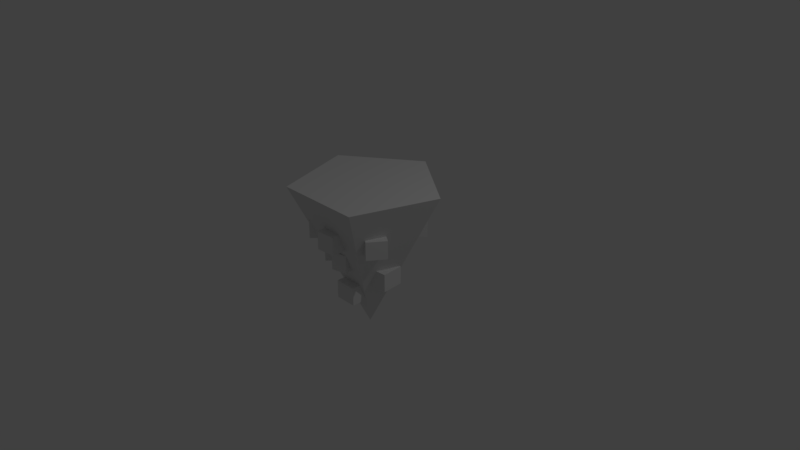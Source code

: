 # Source: cone.blend  (saved by Blender 2.78.0; exported with 4.5.12 LTS)
import bpy
from mathutils import Matrix  # noqa: F401  (used for matrix-valued properties, if any)

bpy.ops.wm.read_factory_settings(use_empty=True)
scene = bpy.context.scene
scene.name = 'Scene'

# ---- collections
col_collection_1 = bpy.data.collections.new('Collection 1'); scene.collection.children.link(col_collection_1)

# ---- world
world_world = bpy.data.worlds.new('World'); scene.world = world_world
world_world.color = (0.05088, 0.05088, 0.05088)
world_world.use_sun_shadow = False
world_world.sun_shadow_jitter_overblur = 0.0
world_world.cycles.sampling_method = 'MANUAL'

# ---- cameras
cam_camera = bpy.data.cameras.new('Camera')
cam_camera.clip_end = 100.0
cam_camera.lens = 35.0
cam_camera.sensor_width = 32.0
cam_camera.sensor_height = 18.0
cam_camera.ortho_scale = 7.314
cam_camera.dof.focus_distance = 0.0
cam_camera.dof.aperture_fstop = 128.0

# ---- lights
light_lamp = bpy.data.lights.new('Lamp', 'POINT')
light_lamp.transmission_factor = 0.0
light_lamp.cutoff_distance = 30.0
light_lamp.energy = 100.0
light_lamp.shadow_buffer_clip_start = 1.001
light_lamp.shadow_soft_size = 0.1
light_lamp.shadow_maximum_resolution = 0.006
light_lamp.use_absolute_resolution = True

# ---- meshes
me_cube_001 = bpy.data.meshes.new('Cube.001')
me_cube_001.from_pydata([(-1.0, -1.0, -1.0), (-1.0, -1.0, 1.0), (-1.0, 1.0, -1.0), (-1.0, 1.0, 1.0), (1.0, -1.0, -1.0), (1.0, -1.0, 1.0), (1.0, 1.0, -1.0), (1.0, 1.0, 1.0)], [], [(0, 1, 3, 2), (2, 3, 7, 6), (6, 7, 5, 4), (4, 5, 1, 0), (2, 6, 4, 0), (7, 3, 1, 5)])
me_cube_001.use_remesh_preserve_volume = False
me_cube_001.use_remesh_preserve_attributes = False
me_cube_001.use_mirror_vertex_groups = False
me_cube_001.update()
me_cone = bpy.data.meshes.new('Cone')
me_cone.from_pydata([(8.742e-08, -1.0, 1.0), (3.821e-15, 1.0, 4.371e-08), (-0.9511, -1.0, 0.309), (-0.5878, -1.0, -0.809), (0.5878, -1.0, -0.809), (0.9511, -1.0, 0.309)], [], [(0, 1, 2), (2, 1, 3), (3, 1, 4), (4, 1, 5), (5, 1, 0), (0, 2, 3, 4, 5)])
me_cone.use_remesh_preserve_volume = False
me_cone.use_remesh_preserve_attributes = False
me_cone.use_mirror_vertex_groups = False
me_cone.update()
me_cube_002 = bpy.data.meshes.new('Cube.002')
me_cube_002.from_pydata([(-1.0, -1.0, -1.0), (-1.0, -1.0, 1.0), (-1.0, 1.0, -1.0), (-1.0, 1.0, 1.0), (1.0, -1.0, -1.0), (1.0, -1.0, 1.0), (1.0, 1.0, -1.0), (1.0, 1.0, 1.0)], [], [(0, 1, 3, 2), (2, 3, 7, 6), (6, 7, 5, 4), (4, 5, 1, 0), (2, 6, 4, 0), (7, 3, 1, 5)])
me_cube_002.use_remesh_preserve_volume = False
me_cube_002.use_remesh_preserve_attributes = False
me_cube_002.use_mirror_vertex_groups = False
me_cube_002.update()
me_cube_003 = bpy.data.meshes.new('Cube.003')
me_cube_003.from_pydata([(-1.0, -1.0, -1.0), (-1.0, -1.0, 1.0), (-1.0, 1.0, -1.0), (-1.0, 1.0, 1.0), (1.0, -1.0, -1.0), (1.0, -1.0, 1.0), (1.0, 1.0, -1.0), (1.0, 1.0, 1.0)], [], [(0, 1, 3, 2), (2, 3, 7, 6), (6, 7, 5, 4), (4, 5, 1, 0), (2, 6, 4, 0), (7, 3, 1, 5)])
me_cube_003.use_remesh_preserve_volume = False
me_cube_003.use_remesh_preserve_attributes = False
me_cube_003.use_mirror_vertex_groups = False
me_cube_003.update()
me_cube_004 = bpy.data.meshes.new('Cube.004')
me_cube_004.from_pydata([(-1.0, -1.0, -1.0), (-1.0, -1.0, 1.0), (-1.0, 1.0, -1.0), (-1.0, 1.0, 1.0), (1.0, -1.0, -1.0), (1.0, -1.0, 1.0), (1.0, 1.0, -1.0), (1.0, 1.0, 1.0)], [], [(0, 1, 3, 2), (2, 3, 7, 6), (6, 7, 5, 4), (4, 5, 1, 0), (2, 6, 4, 0), (7, 3, 1, 5)])
me_cube_004.use_remesh_preserve_volume = False
me_cube_004.use_remesh_preserve_attributes = False
me_cube_004.use_mirror_vertex_groups = False
me_cube_004.update()
me_cube_005 = bpy.data.meshes.new('Cube.005')
me_cube_005.from_pydata([(-1.0, -1.0, -1.0), (-1.0, -1.0, 1.0), (-1.0, 1.0, -1.0), (-1.0, 1.0, 1.0), (1.0, -1.0, -1.0), (1.0, -1.0, 1.0), (1.0, 1.0, -1.0), (1.0, 1.0, 1.0)], [], [(0, 1, 3, 2), (2, 3, 7, 6), (6, 7, 5, 4), (4, 5, 1, 0), (2, 6, 4, 0), (7, 3, 1, 5)])
me_cube_005.use_remesh_preserve_volume = False
me_cube_005.use_remesh_preserve_attributes = False
me_cube_005.use_mirror_vertex_groups = False
me_cube_005.update()
me_cube_006 = bpy.data.meshes.new('Cube.006')
me_cube_006.from_pydata([(-1.0, -1.0, -1.0), (-1.0, -1.0, 1.0), (-1.0, 1.0, -1.0), (-1.0, 1.0, 1.0), (1.0, -1.0, -1.0), (1.0, -1.0, 1.0), (1.0, 1.0, -1.0), (1.0, 1.0, 1.0)], [], [(0, 1, 3, 2), (2, 3, 7, 6), (6, 7, 5, 4), (4, 5, 1, 0), (2, 6, 4, 0), (7, 3, 1, 5)])
me_cube_006.use_remesh_preserve_volume = False
me_cube_006.use_remesh_preserve_attributes = False
me_cube_006.use_mirror_vertex_groups = False
me_cube_006.update()
me_cube_007 = bpy.data.meshes.new('Cube.007')
me_cube_007.from_pydata([(-1.0, -1.0, -1.0), (-1.0, -1.0, 1.0), (-1.0, 1.0, -1.0), (-1.0, 1.0, 1.0), (1.0, -1.0, -1.0), (1.0, -1.0, 1.0), (1.0, 1.0, -1.0), (1.0, 1.0, 1.0)], [], [(0, 1, 3, 2), (2, 3, 7, 6), (6, 7, 5, 4), (4, 5, 1, 0), (2, 6, 4, 0), (7, 3, 1, 5)])
me_cube_007.use_remesh_preserve_volume = False
me_cube_007.use_remesh_preserve_attributes = False
me_cube_007.use_mirror_vertex_groups = False
me_cube_007.update()

# ---- objects
ob_cube = bpy.data.objects.new('Cube', me_cube_001)
ob_cone = bpy.data.objects.new('Cone', me_cone)
ob_lamp = bpy.data.objects.new('Lamp', light_lamp)
ob_camera = bpy.data.objects.new('Camera', cam_camera)
ob_cube_001 = bpy.data.objects.new('Cube.001', me_cube_002)
ob_cube_002 = bpy.data.objects.new('Cube.002', me_cube_003)
ob_cube_003 = bpy.data.objects.new('Cube.003', me_cube_004)
ob_cube_004 = bpy.data.objects.new('Cube.004', me_cube_005)
ob_cube_005 = bpy.data.objects.new('Cube.005', me_cube_006)
ob_cube_006 = bpy.data.objects.new('Cube.006', me_cube_007)

# ---- transforms, parenting, visibility, modifiers, constraints
ob_cube.location = (-0.01179, 0.0, -0.4243)
ob_cube.scale = (0.1509, 0.4029, -0.1234)
ob_cube.lineart.crease_threshold = 0.0
ob_cone.location = (0.0, 0.0, 0.0)
ob_cone.rotation_euler = (-1.571, 0.0, 0.0)
ob_cone.lineart.crease_threshold = 0.0
ob_lamp.location = (4.076, 1.005, 5.904)
ob_lamp.rotation_euler = (0.6503, 0.05522, 1.866)
ob_lamp.lock_rotations_4d = False
ob_lamp.empty_display_type = 'ARROWS'
ob_lamp.color = (0.0, 0.0, 0.0, 0.0)
ob_lamp.lineart.crease_threshold = 0.0
ob_camera.location = (7.481, -6.508, 5.344)
ob_camera.rotation_euler = (1.109, 0.0, 0.8149)
ob_camera.lock_rotations_4d = False
ob_camera.empty_display_type = 'ARROWS'
ob_camera.color = (0.0, 0.0, 0.0, 0.0)
ob_camera.display_type = 'WIRE'
ob_camera.lineart.crease_threshold = 0.0
ob_cube_001.location = (-0.1054, 0.0, 0.06281)
ob_cube_001.rotation_euler = (0.0, -0.0, 0.2176)
ob_cube_001.scale = (0.1085, 0.5223, -0.1234)
ob_cube_001.lineart.crease_threshold = 0.0
ob_cube_002.location = (0.0, 0.0, 0.4287)
ob_cube_002.rotation_euler = (0.0, -0.0, -2.163)
ob_cube_002.scale = (0.1345, 0.7386, -0.1234)
ob_cube_002.lineart.crease_threshold = 0.0
ob_cube_003.location = (0.005526, -0.06365, -0.1688)
ob_cube_003.rotation_euler = (0.0, 0.0, -1.491)
ob_cube_003.scale = (0.1505, 0.4688, -0.1234)
ob_cube_003.lineart.crease_threshold = 0.0
ob_cube_004.location = (0.0, 0.0, 0.4287)
ob_cube_004.rotation_euler = (0.0, -0.0, -3.084)
ob_cube_004.scale = (0.1345, 0.7386, -0.1234)
ob_cube_004.lineart.crease_threshold = 0.0
ob_cube_005.location = (0.0, 0.0, 0.4287)
ob_cube_005.rotation_euler = (0.0, 0.0, -3.877)
ob_cube_005.scale = (0.1345, 0.7386, -0.1234)
ob_cube_005.lineart.crease_threshold = 0.0
ob_cube_006.location = (-0.05542, 0.0, 0.06281)
ob_cube_006.rotation_euler = (0.0, -0.0, -0.7484)
ob_cube_006.scale = (0.1085, 0.5223, -0.1234)
ob_cube_006.lineart.crease_threshold = 0.0

# ---- collection membership
col_collection_1.objects.link(ob_cube)
col_collection_1.objects.link(ob_cone)
col_collection_1.objects.link(ob_lamp)
col_collection_1.objects.link(ob_camera)
col_collection_1.objects.link(ob_cube_001)
col_collection_1.objects.link(ob_cube_002)
col_collection_1.objects.link(ob_cube_003)
col_collection_1.objects.link(ob_cube_004)
col_collection_1.objects.link(ob_cube_005)
col_collection_1.objects.link(ob_cube_006)

# ---- scene / render settings (as saved in the file)
scene.camera = ob_camera
scene.frame_start = 1; scene.frame_end = 250; scene.frame_set(1)
scene.render.engine = 'BLENDER_EEVEE_NEXT'
scene.render.resolution_percentage = 50
scene.render.dither_intensity = 0.0
scene.cycles.use_denoising = False
scene.cycles.samples = 128
scene.cycles.sampling_pattern = 'TABULATED_SOBOL'
scene.cycles.light_sampling_threshold = 0.0
scene.cycles.use_adaptive_sampling = False
scene.cycles.use_light_tree = False
scene.cycles.blur_glossy = 0.0
scene.cycles.sample_clamp_indirect = 0.0
scene.view_settings.view_transform = 'Standard'
bpy.context.view_layer.update()
